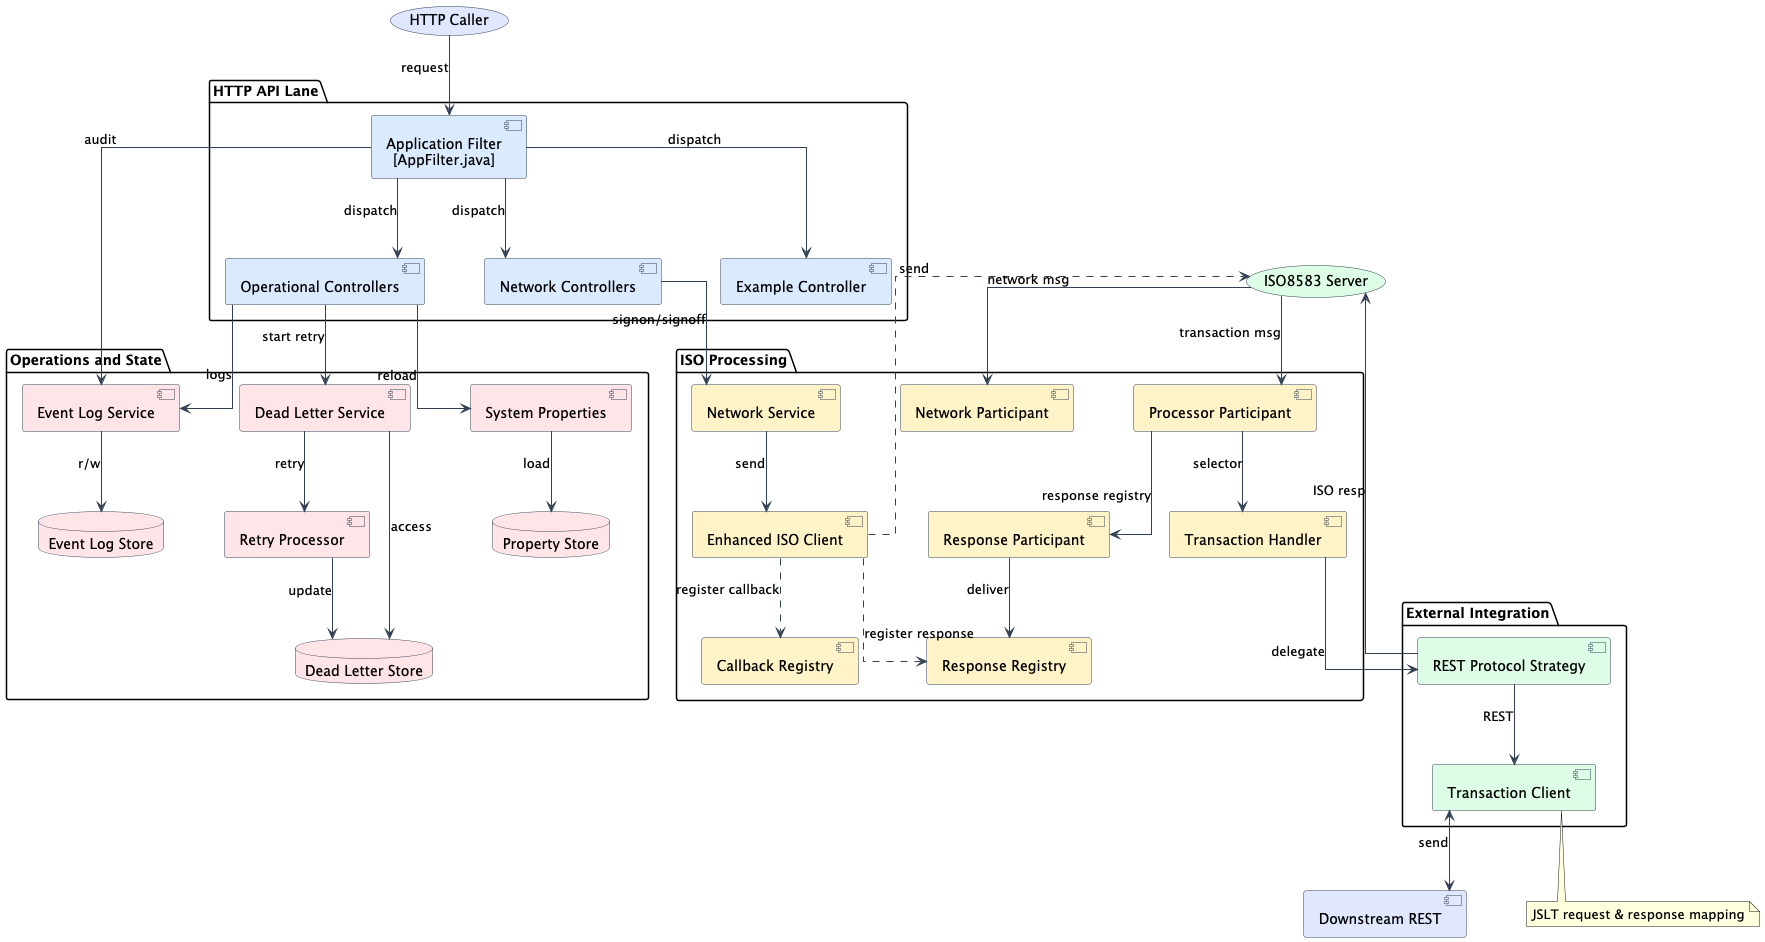

The diagram above was rendered by PlantUML. Its source (embedded in the PNG):
@startuml sotres-architecture

skinparam linetype ortho
skinparam nodesep 60
skinparam ranksep 80

skinparam component {
  BorderColor #334155
  ArrowColor #334155
}
skinparam database {
  BorderColor #334155
}
skinparam usecase {
  BorderColor #334155
}
skinparam defaultTextAlignment center

usecase "HTTP Caller" as node_http_caller #E0E7FF
usecase "ISO8583 Server" as node_iso_server #DCFCE7

package "HTTP API Lane" as group_api {
  component "Application Filter\n[AppFilter.java]" as node_app_filter #DBEAFE
  component "Example Controller" as node_example_controller #DBEAFE
  component "Operational Controllers" as node_ops_controllers #DBEAFE
  component "Network Controllers" as node_network_controllers #DBEAFE
}

package "ISO Processing" as group_iso {
  component "Processor Participant" as node_transaction_participant #FEF3C7
  component "Transaction Handler" as node_transaction_handler #FEF3C7
  component "Enhanced ISO Client" as node_enhanced_iso_client #FEF3C7
  component "Callback Registry" as node_callback_registry #FEF3C7
  component "Response Registry" as node_response_registry #FEF3C7
  component "Response Participant" as node_response_participant #FEF3C7
  component "Network Participant" as node_network_participant #FEF3C7
  component "Network Service" as node_network_service #FEF3C7
}

package "External Integration" as group_integration {
  component "REST Protocol Strategy" as node_rest_strategy #DCFCE7
  component "Transaction Client" as node_transaction_client #DCFCE7
}

package "Operations and State" as group_ops {
  component "System Properties" as node_system_properties #FFE4E6
  component "Event Log Service" as node_event_log_service #FFE4E6
  database "Event Log Store" as node_event_log_store #FFE4E6
  component "Dead Letter Service" as node_deadletter_service #FFE4E6
  component "Retry Processor" as node_retry_processor #FFE4E6
  database "Dead Letter Store" as node_deadletter_store #FFE4E6
  database "Property Store" as node_property_store #FFE4E6
}

component "Downstream REST" as node_downstream_rest #E0E7FF

url of node_app_filter is [[https://github.com/nantaaditya/sotres-boilerplate/blob/master/src/main/java/com/nantaaditya/sotres/interceptor/AppFilter.java]]
url of node_example_controller is [[https://github.com/nantaaditya/sotres-boilerplate/blob/master/src/main/java/com/nantaaditya/sotres/api/ExampleController.java]]
url of node_ops_controllers is [[https://github.com/nantaaditya/sotres-boilerplate/tree/master/src/main/java/com/nantaaditya/sotres/api/internal]]
url of node_transaction_participant is [[https://github.com/nantaaditya/sotres-boilerplate/blob/master/src/main/java/com/nantaaditya/sotres/participant/TransactionProcessorParticipant.java]]
url of node_transaction_handler is [[https://github.com/nantaaditya/sotres-boilerplate/blob/master/src/main/java/com/nantaaditya/sotres/strategy/transaction/AbstractTransactionHandler.java]]
url of node_enhanced_iso_client is [[https://github.com/nantaaditya/sotres-boilerplate/blob/master/src/main/java/com/nantaaditya/sotres/helper/EnhancedIsoClient.java]]
url of node_callback_registry is [[https://github.com/nantaaditya/sotres-boilerplate/blob/master/src/main/java/com/nantaaditya/sotres/helper/IsoCallbackRegistry.java]]
url of node_response_registry is [[https://github.com/nantaaditya/sotres-boilerplate/blob/master/src/main/java/com/nantaaditya/sotres/helper/IsoResponseRegistry.java]]
url of node_response_participant is [[https://github.com/nantaaditya/sotres-boilerplate/blob/master/src/main/java/com/nantaaditya/sotres/participant/TransactionResponseParticipant.java]]
url of node_network_participant is [[https://github.com/nantaaditya/sotres-boilerplate/blob/master/src/main/java/com/nantaaditya/sotres/participant/NetworkProcessorParticipant.java]]
url of node_network_service is [[https://github.com/nantaaditya/sotres-boilerplate/blob/master/src/main/java/com/nantaaditya/sotres/service/NetworkService.java]]
url of node_rest_strategy is [[https://github.com/nantaaditya/sotres-boilerplate/blob/master/src/main/java/com/nantaaditya/sotres/strategy/outgoing/RestProtocolStrategy.java]]
url of node_transaction_client is [[https://github.com/nantaaditya/sotres-boilerplate/blob/master/src/main/java/com/nantaaditya/sotres/client/TransactionClient.java]]
url of node_system_properties is [[https://github.com/nantaaditya/sotres-boilerplate/blob/master/src/main/java/com/nantaaditya/sotres/service/impl/SystemPropertiesServiceImpl.java]]
url of node_event_log_service is [[https://github.com/nantaaditya/sotres-boilerplate/blob/master/src/main/java/com/nantaaditya/sotres/service/impl/EventLogServiceImpl.java]]
url of node_event_log_store is [[https://github.com/nantaaditya/sotres-boilerplate/blob/master/src/main/java/com/nantaaditya/sotres/repository/EventLogRepository.java]]
url of node_deadletter_service is [[https://github.com/nantaaditya/sotres-boilerplate/blob/master/src/main/java/com/nantaaditya/sotres/service/impl/DeadLetterProcessServiceImpl.java]]
url of node_retry_processor is [[https://github.com/nantaaditya/sotres-boilerplate/blob/master/src/main/java/com/nantaaditya/sotres/service/AbstractRetryProcessorService.java]]
url of node_deadletter_store is [[https://github.com/nantaaditya/sotres-boilerplate/blob/master/src/main/java/com/nantaaditya/sotres/repository/DeadLetterProcessRepository.java]]
url of node_property_store is [[https://github.com/nantaaditya/sotres-boilerplate/blob/master/src/main/java/com/nantaaditya/sotres/repository/SystemPropertiesRepository.java]]

node_http_caller --> node_app_filter : request
node_app_filter --> node_example_controller : dispatch
node_app_filter --> node_ops_controllers : dispatch
node_app_filter --> node_network_controllers: dispatch
node_app_filter --> node_event_log_service : audit
node_ops_controllers --> node_system_properties : reload
node_ops_controllers --> node_deadletter_service : start retry
node_ops_controllers --> node_event_log_service : logs
node_network_controllers --> node_network_service: signon/signoff
node_event_log_service --> node_event_log_store : r/w
node_system_properties --> node_property_store : load
node_deadletter_service --> node_deadletter_store : access
node_deadletter_service --> node_retry_processor : retry
node_retry_processor --> node_deadletter_store : update
node_iso_server --> node_transaction_participant : transaction msg
node_transaction_participant --> node_transaction_handler : selector
node_transaction_participant --> node_response_participant: response registry
node_transaction_handler --> node_rest_strategy : delegate
node_rest_strategy --> node_transaction_client : REST
node_transaction_client <--> node_downstream_rest : send
node_rest_strategy --> node_iso_server : ISO resp
node_enhanced_iso_client ..> node_iso_server: send
node_enhanced_iso_client ..> node_callback_registry : register callback
node_enhanced_iso_client ..> node_response_registry : register response
node_response_participant --> node_response_registry : deliver
node_iso_server --> node_network_participant : network msg
node_network_service --> node_enhanced_iso_client : send

note bottom of node_transaction_client
  JSLT request & response mapping
end note

@enduml